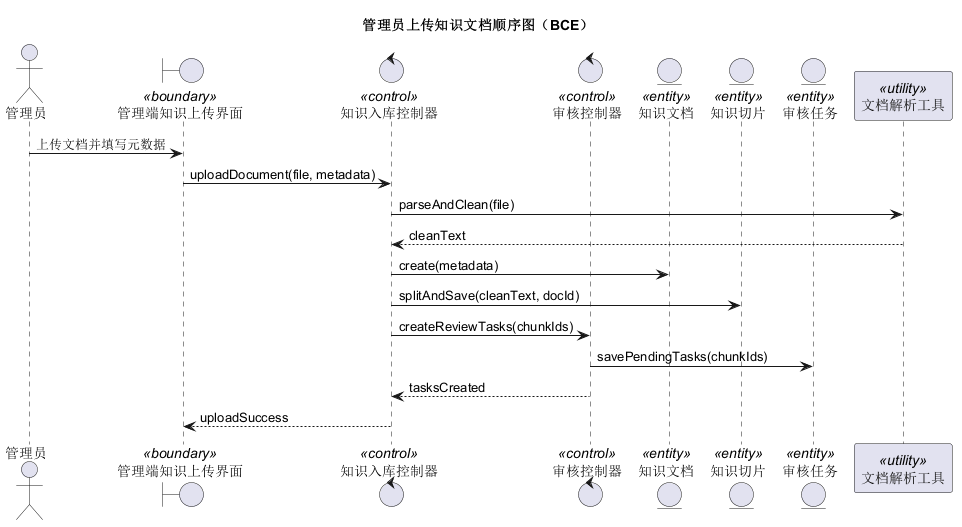

The diagram above was rendered by PlantUML. Its source (embedded in the PNG):
@startuml
title 管理员上传知识文档顺序图（BCE）
actor 管理员
boundary "管理端知识上传界面" as UI <<boundary>>
control "知识入库控制器" as KnowledgeCtl <<control>>
control "审核控制器" as ReviewCtl <<control>>
entity "知识文档" as Doc <<entity>>
entity "知识切片" as Chunk <<entity>>
entity "审核任务" as ReviewTask <<entity>>
participant "文档解析工具" as Parser <<utility>>

管理员 -> UI : 上传文档并填写元数据
UI -> KnowledgeCtl : uploadDocument(file, metadata)
KnowledgeCtl -> Parser : parseAndClean(file)
Parser --> KnowledgeCtl : cleanText
KnowledgeCtl -> Doc : create(metadata)
KnowledgeCtl -> Chunk : splitAndSave(cleanText, docId)
KnowledgeCtl -> ReviewCtl : createReviewTasks(chunkIds)
ReviewCtl -> ReviewTask : savePendingTasks(chunkIds)
ReviewCtl --> KnowledgeCtl : tasksCreated
KnowledgeCtl --> UI : uploadSuccess
@enduml